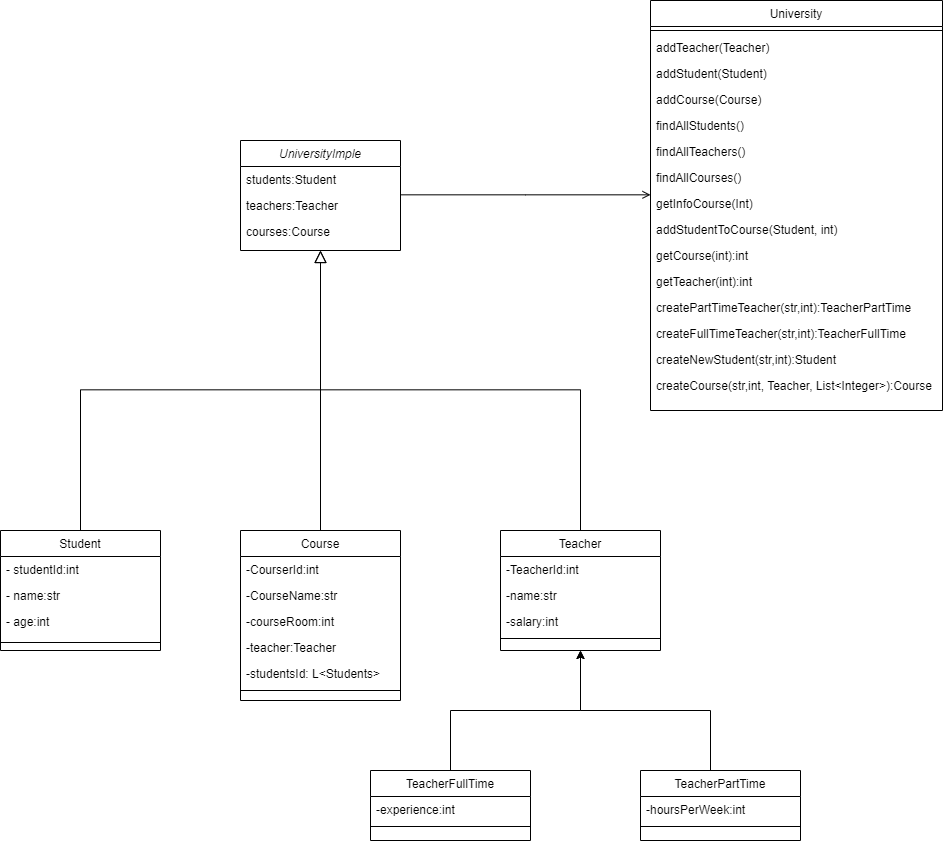

The diagram above was exported from draw.io. Its source (the exported page's mxGraphModel, read from the mxfile embedded in the PNG):
<mxGraphModel dx="3597" dy="2439" grid="1" gridSize="10" guides="0" tooltips="1" connect="1" arrows="1" fold="1" page="1" pageScale="1" pageWidth="827" pageHeight="1169" math="0" shadow="0">
  <root>
    <mxCell id="WIyWlLk6GJQsqaUBKTNV-0" />
    <mxCell id="WIyWlLk6GJQsqaUBKTNV-1" parent="WIyWlLk6GJQsqaUBKTNV-0" />
    <mxCell id="zkfFHV4jXpPFQw0GAbJ--0" value="UniversityImple" style="swimlane;fontStyle=2;align=center;verticalAlign=top;childLayout=stackLayout;horizontal=1;startSize=26;horizontalStack=0;resizeParent=1;resizeLast=0;collapsible=1;marginBottom=0;rounded=0;shadow=0;strokeWidth=1;" parent="WIyWlLk6GJQsqaUBKTNV-1" vertex="1">
      <mxGeometry x="130" y="-10" width="160" height="110" as="geometry">
        <mxRectangle x="230" y="140" width="160" height="26" as="alternateBounds" />
      </mxGeometry>
    </mxCell>
    <mxCell id="zkfFHV4jXpPFQw0GAbJ--1" value="students:Student" style="text;align=left;verticalAlign=top;spacingLeft=4;spacingRight=4;overflow=hidden;rotatable=0;points=[[0,0.5],[1,0.5]];portConstraint=eastwest;" parent="zkfFHV4jXpPFQw0GAbJ--0" vertex="1">
      <mxGeometry y="26" width="160" height="26" as="geometry" />
    </mxCell>
    <mxCell id="zkfFHV4jXpPFQw0GAbJ--2" value="teachers:Teacher" style="text;align=left;verticalAlign=top;spacingLeft=4;spacingRight=4;overflow=hidden;rotatable=0;points=[[0,0.5],[1,0.5]];portConstraint=eastwest;rounded=0;shadow=0;html=0;" parent="zkfFHV4jXpPFQw0GAbJ--0" vertex="1">
      <mxGeometry y="52" width="160" height="26" as="geometry" />
    </mxCell>
    <mxCell id="zkfFHV4jXpPFQw0GAbJ--3" value="courses:Course" style="text;align=left;verticalAlign=top;spacingLeft=4;spacingRight=4;overflow=hidden;rotatable=0;points=[[0,0.5],[1,0.5]];portConstraint=eastwest;rounded=0;shadow=0;html=0;" parent="zkfFHV4jXpPFQw0GAbJ--0" vertex="1">
      <mxGeometry y="78" width="160" height="26" as="geometry" />
    </mxCell>
    <mxCell id="zkfFHV4jXpPFQw0GAbJ--6" value="Student" style="swimlane;fontStyle=0;align=center;verticalAlign=top;childLayout=stackLayout;horizontal=1;startSize=26;horizontalStack=0;resizeParent=1;resizeLast=0;collapsible=1;marginBottom=0;rounded=0;shadow=0;strokeWidth=1;" parent="WIyWlLk6GJQsqaUBKTNV-1" vertex="1">
      <mxGeometry x="-110" y="380" width="160" height="120" as="geometry">
        <mxRectangle x="120" y="360" width="160" height="26" as="alternateBounds" />
      </mxGeometry>
    </mxCell>
    <mxCell id="zkfFHV4jXpPFQw0GAbJ--7" value="- studentId:int" style="text;align=left;verticalAlign=top;spacingLeft=4;spacingRight=4;overflow=hidden;rotatable=0;points=[[0,0.5],[1,0.5]];portConstraint=eastwest;" parent="zkfFHV4jXpPFQw0GAbJ--6" vertex="1">
      <mxGeometry y="26" width="160" height="26" as="geometry" />
    </mxCell>
    <mxCell id="rrZ2EBDbWNbbLC0m2g6z-37" value="- name:str" style="text;align=left;verticalAlign=top;spacingLeft=4;spacingRight=4;overflow=hidden;rotatable=0;points=[[0,0.5],[1,0.5]];portConstraint=eastwest;" vertex="1" parent="zkfFHV4jXpPFQw0GAbJ--6">
      <mxGeometry y="52" width="160" height="26" as="geometry" />
    </mxCell>
    <mxCell id="rrZ2EBDbWNbbLC0m2g6z-38" value="- age:int" style="text;align=left;verticalAlign=top;spacingLeft=4;spacingRight=4;overflow=hidden;rotatable=0;points=[[0,0.5],[1,0.5]];portConstraint=eastwest;" vertex="1" parent="zkfFHV4jXpPFQw0GAbJ--6">
      <mxGeometry y="78" width="160" height="26" as="geometry" />
    </mxCell>
    <mxCell id="zkfFHV4jXpPFQw0GAbJ--9" value="" style="line;html=1;strokeWidth=1;align=left;verticalAlign=middle;spacingTop=-1;spacingLeft=3;spacingRight=3;rotatable=0;labelPosition=right;points=[];portConstraint=eastwest;" parent="zkfFHV4jXpPFQw0GAbJ--6" vertex="1">
      <mxGeometry y="104" width="160" height="16" as="geometry" />
    </mxCell>
    <mxCell id="zkfFHV4jXpPFQw0GAbJ--12" value="" style="endArrow=block;endSize=10;endFill=0;shadow=0;strokeWidth=1;rounded=0;edgeStyle=elbowEdgeStyle;elbow=vertical;" parent="WIyWlLk6GJQsqaUBKTNV-1" source="zkfFHV4jXpPFQw0GAbJ--6" target="zkfFHV4jXpPFQw0GAbJ--0" edge="1">
      <mxGeometry width="160" relative="1" as="geometry">
        <mxPoint x="200" y="203" as="sourcePoint" />
        <mxPoint x="200" y="203" as="targetPoint" />
      </mxGeometry>
    </mxCell>
    <mxCell id="zkfFHV4jXpPFQw0GAbJ--13" value="Teacher" style="swimlane;fontStyle=0;align=center;verticalAlign=top;childLayout=stackLayout;horizontal=1;startSize=26;horizontalStack=0;resizeParent=1;resizeLast=0;collapsible=1;marginBottom=0;rounded=0;shadow=0;strokeWidth=1;" parent="WIyWlLk6GJQsqaUBKTNV-1" vertex="1">
      <mxGeometry x="390" y="380" width="160" height="120" as="geometry">
        <mxRectangle x="340" y="380" width="170" height="26" as="alternateBounds" />
      </mxGeometry>
    </mxCell>
    <mxCell id="zkfFHV4jXpPFQw0GAbJ--14" value="-TeacherId:int" style="text;align=left;verticalAlign=top;spacingLeft=4;spacingRight=4;overflow=hidden;rotatable=0;points=[[0,0.5],[1,0.5]];portConstraint=eastwest;" parent="zkfFHV4jXpPFQw0GAbJ--13" vertex="1">
      <mxGeometry y="26" width="160" height="26" as="geometry" />
    </mxCell>
    <mxCell id="rrZ2EBDbWNbbLC0m2g6z-40" value="-name:str" style="text;align=left;verticalAlign=top;spacingLeft=4;spacingRight=4;overflow=hidden;rotatable=0;points=[[0,0.5],[1,0.5]];portConstraint=eastwest;" vertex="1" parent="zkfFHV4jXpPFQw0GAbJ--13">
      <mxGeometry y="52" width="160" height="26" as="geometry" />
    </mxCell>
    <mxCell id="rrZ2EBDbWNbbLC0m2g6z-41" value="-salary:int" style="text;align=left;verticalAlign=top;spacingLeft=4;spacingRight=4;overflow=hidden;rotatable=0;points=[[0,0.5],[1,0.5]];portConstraint=eastwest;" vertex="1" parent="zkfFHV4jXpPFQw0GAbJ--13">
      <mxGeometry y="78" width="160" height="26" as="geometry" />
    </mxCell>
    <mxCell id="zkfFHV4jXpPFQw0GAbJ--15" value="" style="line;html=1;strokeWidth=1;align=left;verticalAlign=middle;spacingTop=-1;spacingLeft=3;spacingRight=3;rotatable=0;labelPosition=right;points=[];portConstraint=eastwest;" parent="zkfFHV4jXpPFQw0GAbJ--13" vertex="1">
      <mxGeometry y="104" width="160" height="8" as="geometry" />
    </mxCell>
    <mxCell id="zkfFHV4jXpPFQw0GAbJ--16" value="" style="endArrow=block;endSize=10;endFill=0;shadow=0;strokeWidth=1;rounded=0;edgeStyle=elbowEdgeStyle;elbow=vertical;" parent="WIyWlLk6GJQsqaUBKTNV-1" source="zkfFHV4jXpPFQw0GAbJ--13" target="zkfFHV4jXpPFQw0GAbJ--0" edge="1">
      <mxGeometry width="160" relative="1" as="geometry">
        <mxPoint x="210" y="373" as="sourcePoint" />
        <mxPoint x="310" y="271" as="targetPoint" />
      </mxGeometry>
    </mxCell>
    <mxCell id="zkfFHV4jXpPFQw0GAbJ--17" value="University" style="swimlane;fontStyle=0;align=center;verticalAlign=top;childLayout=stackLayout;horizontal=1;startSize=26;horizontalStack=0;resizeParent=1;resizeLast=0;collapsible=1;marginBottom=0;rounded=0;shadow=0;strokeWidth=1;" parent="WIyWlLk6GJQsqaUBKTNV-1" vertex="1">
      <mxGeometry x="540" y="-150" width="292" height="410" as="geometry">
        <mxRectangle x="550" y="140" width="160" height="26" as="alternateBounds" />
      </mxGeometry>
    </mxCell>
    <mxCell id="zkfFHV4jXpPFQw0GAbJ--23" value="" style="line;html=1;strokeWidth=1;align=left;verticalAlign=middle;spacingTop=-1;spacingLeft=3;spacingRight=3;rotatable=0;labelPosition=right;points=[];portConstraint=eastwest;" parent="zkfFHV4jXpPFQw0GAbJ--17" vertex="1">
      <mxGeometry y="26" width="292" height="8" as="geometry" />
    </mxCell>
    <mxCell id="zkfFHV4jXpPFQw0GAbJ--24" value="addTeacher(Teacher)" style="text;align=left;verticalAlign=top;spacingLeft=4;spacingRight=4;overflow=hidden;rotatable=0;points=[[0,0.5],[1,0.5]];portConstraint=eastwest;" parent="zkfFHV4jXpPFQw0GAbJ--17" vertex="1">
      <mxGeometry y="34" width="292" height="26" as="geometry" />
    </mxCell>
    <mxCell id="rrZ2EBDbWNbbLC0m2g6z-0" value="addStudent(Student)" style="text;align=left;verticalAlign=top;spacingLeft=4;spacingRight=4;overflow=hidden;rotatable=0;points=[[0,0.5],[1,0.5]];portConstraint=eastwest;" vertex="1" parent="zkfFHV4jXpPFQw0GAbJ--17">
      <mxGeometry y="60" width="292" height="26" as="geometry" />
    </mxCell>
    <mxCell id="rrZ2EBDbWNbbLC0m2g6z-1" value="addCourse(Course)&#10;" style="text;align=left;verticalAlign=top;spacingLeft=4;spacingRight=4;overflow=hidden;rotatable=0;points=[[0,0.5],[1,0.5]];portConstraint=eastwest;" vertex="1" parent="zkfFHV4jXpPFQw0GAbJ--17">
      <mxGeometry y="86" width="292" height="26" as="geometry" />
    </mxCell>
    <mxCell id="rrZ2EBDbWNbbLC0m2g6z-2" value="findAllStudents()&#10;" style="text;align=left;verticalAlign=top;spacingLeft=4;spacingRight=4;overflow=hidden;rotatable=0;points=[[0,0.5],[1,0.5]];portConstraint=eastwest;" vertex="1" parent="zkfFHV4jXpPFQw0GAbJ--17">
      <mxGeometry y="112" width="292" height="26" as="geometry" />
    </mxCell>
    <mxCell id="rrZ2EBDbWNbbLC0m2g6z-3" value="findAllTeachers()" style="text;align=left;verticalAlign=top;spacingLeft=4;spacingRight=4;overflow=hidden;rotatable=0;points=[[0,0.5],[1,0.5]];portConstraint=eastwest;" vertex="1" parent="zkfFHV4jXpPFQw0GAbJ--17">
      <mxGeometry y="138" width="292" height="26" as="geometry" />
    </mxCell>
    <mxCell id="rrZ2EBDbWNbbLC0m2g6z-4" value="findAllCourses()" style="text;align=left;verticalAlign=top;spacingLeft=4;spacingRight=4;overflow=hidden;rotatable=0;points=[[0,0.5],[1,0.5]];portConstraint=eastwest;" vertex="1" parent="zkfFHV4jXpPFQw0GAbJ--17">
      <mxGeometry y="164" width="292" height="26" as="geometry" />
    </mxCell>
    <mxCell id="rrZ2EBDbWNbbLC0m2g6z-5" value="getInfoCourse(Int)" style="text;align=left;verticalAlign=top;spacingLeft=4;spacingRight=4;overflow=hidden;rotatable=0;points=[[0,0.5],[1,0.5]];portConstraint=eastwest;" vertex="1" parent="zkfFHV4jXpPFQw0GAbJ--17">
      <mxGeometry y="190" width="292" height="26" as="geometry" />
    </mxCell>
    <mxCell id="rrZ2EBDbWNbbLC0m2g6z-6" value="addStudentToCourse(Student, int)" style="text;align=left;verticalAlign=top;spacingLeft=4;spacingRight=4;overflow=hidden;rotatable=0;points=[[0,0.5],[1,0.5]];portConstraint=eastwest;" vertex="1" parent="zkfFHV4jXpPFQw0GAbJ--17">
      <mxGeometry y="216" width="292" height="26" as="geometry" />
    </mxCell>
    <mxCell id="rrZ2EBDbWNbbLC0m2g6z-7" value="getCourse(int):int" style="text;align=left;verticalAlign=top;spacingLeft=4;spacingRight=4;overflow=hidden;rotatable=0;points=[[0,0.5],[1,0.5]];portConstraint=eastwest;" vertex="1" parent="zkfFHV4jXpPFQw0GAbJ--17">
      <mxGeometry y="242" width="292" height="26" as="geometry" />
    </mxCell>
    <mxCell id="rrZ2EBDbWNbbLC0m2g6z-8" value="getTeacher(int):int" style="text;align=left;verticalAlign=top;spacingLeft=4;spacingRight=4;overflow=hidden;rotatable=0;points=[[0,0.5],[1,0.5]];portConstraint=eastwest;" vertex="1" parent="zkfFHV4jXpPFQw0GAbJ--17">
      <mxGeometry y="268" width="292" height="26" as="geometry" />
    </mxCell>
    <mxCell id="rrZ2EBDbWNbbLC0m2g6z-9" value="createPartTimeTeacher(str,int):TeacherPartTime" style="text;align=left;verticalAlign=top;spacingLeft=4;spacingRight=4;overflow=hidden;rotatable=0;points=[[0,0.5],[1,0.5]];portConstraint=eastwest;" vertex="1" parent="zkfFHV4jXpPFQw0GAbJ--17">
      <mxGeometry y="294" width="292" height="26" as="geometry" />
    </mxCell>
    <mxCell id="rrZ2EBDbWNbbLC0m2g6z-10" value="createFullTimeTeacher(str,int):TeacherFullTime" style="text;align=left;verticalAlign=top;spacingLeft=4;spacingRight=4;overflow=hidden;rotatable=0;points=[[0,0.5],[1,0.5]];portConstraint=eastwest;" vertex="1" parent="zkfFHV4jXpPFQw0GAbJ--17">
      <mxGeometry y="320" width="292" height="26" as="geometry" />
    </mxCell>
    <mxCell id="rrZ2EBDbWNbbLC0m2g6z-11" value="createNewStudent(str,int):Student" style="text;align=left;verticalAlign=top;spacingLeft=4;spacingRight=4;overflow=hidden;rotatable=0;points=[[0,0.5],[1,0.5]];portConstraint=eastwest;" vertex="1" parent="zkfFHV4jXpPFQw0GAbJ--17">
      <mxGeometry y="346" width="292" height="26" as="geometry" />
    </mxCell>
    <mxCell id="rrZ2EBDbWNbbLC0m2g6z-12" value="createCourse(str,int, Teacher, List&lt;Integer&gt;):Course" style="text;align=left;verticalAlign=top;spacingLeft=4;spacingRight=4;overflow=hidden;rotatable=0;points=[[0,0.5],[1,0.5]];portConstraint=eastwest;" vertex="1" parent="zkfFHV4jXpPFQw0GAbJ--17">
      <mxGeometry y="372" width="292" height="26" as="geometry" />
    </mxCell>
    <mxCell id="zkfFHV4jXpPFQw0GAbJ--26" value="" style="endArrow=open;shadow=0;strokeWidth=1;rounded=0;endFill=1;edgeStyle=elbowEdgeStyle;elbow=vertical;" parent="WIyWlLk6GJQsqaUBKTNV-1" source="zkfFHV4jXpPFQw0GAbJ--0" target="zkfFHV4jXpPFQw0GAbJ--17" edge="1">
      <mxGeometry x="0.5" y="41" relative="1" as="geometry">
        <mxPoint x="380" y="192" as="sourcePoint" />
        <mxPoint x="540" y="192" as="targetPoint" />
        <mxPoint x="-40" y="32" as="offset" />
      </mxGeometry>
    </mxCell>
    <mxCell id="rrZ2EBDbWNbbLC0m2g6z-42" value="Course" style="swimlane;fontStyle=0;align=center;verticalAlign=top;childLayout=stackLayout;horizontal=1;startSize=26;horizontalStack=0;resizeParent=1;resizeLast=0;collapsible=1;marginBottom=0;rounded=0;shadow=0;strokeWidth=1;" vertex="1" parent="WIyWlLk6GJQsqaUBKTNV-1">
      <mxGeometry x="130" y="380" width="160" height="170" as="geometry">
        <mxRectangle x="340" y="380" width="170" height="26" as="alternateBounds" />
      </mxGeometry>
    </mxCell>
    <mxCell id="rrZ2EBDbWNbbLC0m2g6z-43" value="-CourserId:int" style="text;align=left;verticalAlign=top;spacingLeft=4;spacingRight=4;overflow=hidden;rotatable=0;points=[[0,0.5],[1,0.5]];portConstraint=eastwest;" vertex="1" parent="rrZ2EBDbWNbbLC0m2g6z-42">
      <mxGeometry y="26" width="160" height="26" as="geometry" />
    </mxCell>
    <mxCell id="rrZ2EBDbWNbbLC0m2g6z-44" value="-CourseName:str" style="text;align=left;verticalAlign=top;spacingLeft=4;spacingRight=4;overflow=hidden;rotatable=0;points=[[0,0.5],[1,0.5]];portConstraint=eastwest;" vertex="1" parent="rrZ2EBDbWNbbLC0m2g6z-42">
      <mxGeometry y="52" width="160" height="26" as="geometry" />
    </mxCell>
    <mxCell id="rrZ2EBDbWNbbLC0m2g6z-45" value="-courseRoom:int" style="text;align=left;verticalAlign=top;spacingLeft=4;spacingRight=4;overflow=hidden;rotatable=0;points=[[0,0.5],[1,0.5]];portConstraint=eastwest;" vertex="1" parent="rrZ2EBDbWNbbLC0m2g6z-42">
      <mxGeometry y="78" width="160" height="26" as="geometry" />
    </mxCell>
    <mxCell id="rrZ2EBDbWNbbLC0m2g6z-51" value="-teacher:Teacher" style="text;align=left;verticalAlign=top;spacingLeft=4;spacingRight=4;overflow=hidden;rotatable=0;points=[[0,0.5],[1,0.5]];portConstraint=eastwest;" vertex="1" parent="rrZ2EBDbWNbbLC0m2g6z-42">
      <mxGeometry y="104" width="160" height="26" as="geometry" />
    </mxCell>
    <mxCell id="rrZ2EBDbWNbbLC0m2g6z-52" value="-studentsId: L&lt;Students&gt;" style="text;align=left;verticalAlign=top;spacingLeft=4;spacingRight=4;overflow=hidden;rotatable=0;points=[[0,0.5],[1,0.5]];portConstraint=eastwest;" vertex="1" parent="rrZ2EBDbWNbbLC0m2g6z-42">
      <mxGeometry y="130" width="160" height="26" as="geometry" />
    </mxCell>
    <mxCell id="rrZ2EBDbWNbbLC0m2g6z-46" value="" style="line;html=1;strokeWidth=1;align=left;verticalAlign=middle;spacingTop=-1;spacingLeft=3;spacingRight=3;rotatable=0;labelPosition=right;points=[];portConstraint=eastwest;" vertex="1" parent="rrZ2EBDbWNbbLC0m2g6z-42">
      <mxGeometry y="156" width="160" height="8" as="geometry" />
    </mxCell>
    <mxCell id="rrZ2EBDbWNbbLC0m2g6z-50" value="" style="endArrow=none;html=1;rounded=0;exitX=0.5;exitY=0;exitDx=0;exitDy=0;" edge="1" parent="WIyWlLk6GJQsqaUBKTNV-1" source="rrZ2EBDbWNbbLC0m2g6z-42">
      <mxGeometry width="50" height="50" relative="1" as="geometry">
        <mxPoint x="190" y="380" as="sourcePoint" />
        <mxPoint x="210" y="230" as="targetPoint" />
      </mxGeometry>
    </mxCell>
    <mxCell id="rrZ2EBDbWNbbLC0m2g6z-69" style="edgeStyle=orthogonalEdgeStyle;rounded=0;orthogonalLoop=1;jettySize=auto;html=1;exitX=0.5;exitY=0;exitDx=0;exitDy=0;entryX=0.5;entryY=1;entryDx=0;entryDy=0;" edge="1" parent="WIyWlLk6GJQsqaUBKTNV-1" source="rrZ2EBDbWNbbLC0m2g6z-54" target="zkfFHV4jXpPFQw0GAbJ--13">
      <mxGeometry relative="1" as="geometry" />
    </mxCell>
    <mxCell id="rrZ2EBDbWNbbLC0m2g6z-54" value="TeacherFullTime" style="swimlane;fontStyle=0;align=center;verticalAlign=top;childLayout=stackLayout;horizontal=1;startSize=26;horizontalStack=0;resizeParent=1;resizeLast=0;collapsible=1;marginBottom=0;rounded=0;shadow=0;strokeWidth=1;" vertex="1" parent="WIyWlLk6GJQsqaUBKTNV-1">
      <mxGeometry x="260" y="620" width="160" height="70" as="geometry">
        <mxRectangle x="340" y="380" width="170" height="26" as="alternateBounds" />
      </mxGeometry>
    </mxCell>
    <mxCell id="rrZ2EBDbWNbbLC0m2g6z-55" value="-experience:int" style="text;align=left;verticalAlign=top;spacingLeft=4;spacingRight=4;overflow=hidden;rotatable=0;points=[[0,0.5],[1,0.5]];portConstraint=eastwest;" vertex="1" parent="rrZ2EBDbWNbbLC0m2g6z-54">
      <mxGeometry y="26" width="160" height="26" as="geometry" />
    </mxCell>
    <mxCell id="rrZ2EBDbWNbbLC0m2g6z-58" value="" style="line;html=1;strokeWidth=1;align=left;verticalAlign=middle;spacingTop=-1;spacingLeft=3;spacingRight=3;rotatable=0;labelPosition=right;points=[];portConstraint=eastwest;" vertex="1" parent="rrZ2EBDbWNbbLC0m2g6z-54">
      <mxGeometry y="52" width="160" height="8" as="geometry" />
    </mxCell>
    <mxCell id="rrZ2EBDbWNbbLC0m2g6z-70" style="edgeStyle=orthogonalEdgeStyle;rounded=0;orthogonalLoop=1;jettySize=auto;html=1;entryX=0.5;entryY=1;entryDx=0;entryDy=0;exitX=0.5;exitY=0;exitDx=0;exitDy=0;" edge="1" parent="WIyWlLk6GJQsqaUBKTNV-1" source="rrZ2EBDbWNbbLC0m2g6z-64" target="zkfFHV4jXpPFQw0GAbJ--13">
      <mxGeometry relative="1" as="geometry">
        <Array as="points">
          <mxPoint x="600" y="620" />
          <mxPoint x="600" y="560" />
          <mxPoint x="470" y="560" />
        </Array>
      </mxGeometry>
    </mxCell>
    <mxCell id="rrZ2EBDbWNbbLC0m2g6z-64" value="TeacherPartTime" style="swimlane;fontStyle=0;align=center;verticalAlign=top;childLayout=stackLayout;horizontal=1;startSize=26;horizontalStack=0;resizeParent=1;resizeLast=0;collapsible=1;marginBottom=0;rounded=0;shadow=0;strokeWidth=1;" vertex="1" parent="WIyWlLk6GJQsqaUBKTNV-1">
      <mxGeometry x="530" y="620" width="160" height="70" as="geometry">
        <mxRectangle x="340" y="380" width="170" height="26" as="alternateBounds" />
      </mxGeometry>
    </mxCell>
    <mxCell id="rrZ2EBDbWNbbLC0m2g6z-65" value="-hoursPerWeek:int" style="text;align=left;verticalAlign=top;spacingLeft=4;spacingRight=4;overflow=hidden;rotatable=0;points=[[0,0.5],[1,0.5]];portConstraint=eastwest;" vertex="1" parent="rrZ2EBDbWNbbLC0m2g6z-64">
      <mxGeometry y="26" width="160" height="26" as="geometry" />
    </mxCell>
    <mxCell id="rrZ2EBDbWNbbLC0m2g6z-66" value="" style="line;html=1;strokeWidth=1;align=left;verticalAlign=middle;spacingTop=-1;spacingLeft=3;spacingRight=3;rotatable=0;labelPosition=right;points=[];portConstraint=eastwest;" vertex="1" parent="rrZ2EBDbWNbbLC0m2g6z-64">
      <mxGeometry y="52" width="160" height="8" as="geometry" />
    </mxCell>
  </root>
</mxGraphModel>